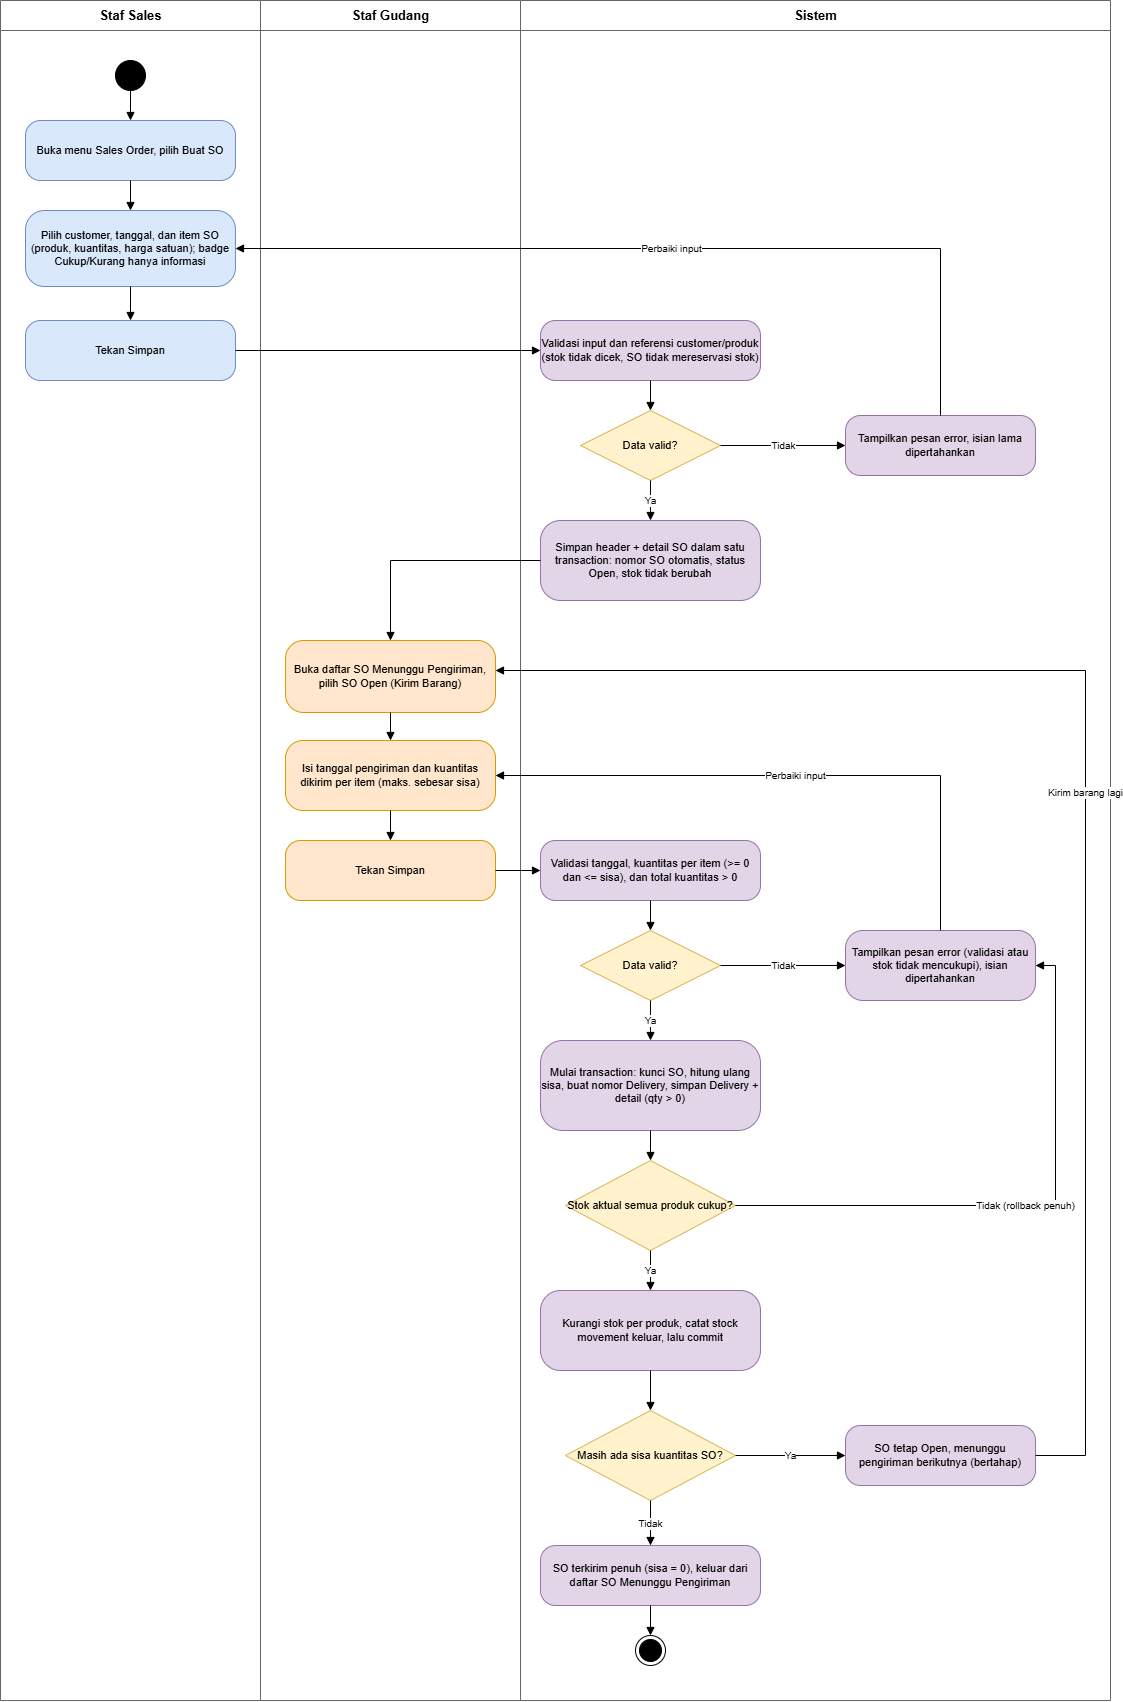

The diagram above was exported from draw.io. Its source (the exported page's mxGraphModel, read from the mxfile embedded in the PNG):
<mxGraphModel dx="3222" dy="1743" grid="1" gridSize="10" guides="1" tooltips="1" connect="1" arrows="1" fold="1" page="1" pageScale="1" pageWidth="1169" pageHeight="1654" math="0" shadow="0">
  <root>
    <mxCell id="0" />
    <mxCell id="1" parent="0" />
    <mxCell id="lane_Staf Sales" parent="1" style="swimlane;html=1;startSize=30;horizontal=1;fontStyle=1;fontSize=13;fillColor=none;strokeColor=#666666;swimlaneFillColor=none;" value="Staf Sales" vertex="1">
      <mxGeometry height="1700" width="260" as="geometry" />
    </mxCell>
    <mxCell id="lane_Staf Gudang" parent="1" style="swimlane;html=1;startSize=30;horizontal=1;fontStyle=1;fontSize=13;fillColor=none;strokeColor=#666666;swimlaneFillColor=none;" value="Staf Gudang" vertex="1">
      <mxGeometry height="1700" width="260" x="260" as="geometry" />
    </mxCell>
    <mxCell id="lane_Sistem" parent="1" style="swimlane;html=1;startSize=30;horizontal=1;fontStyle=1;fontSize=13;fillColor=none;strokeColor=#666666;swimlaneFillColor=none;" value="Sistem" vertex="1">
      <mxGeometry height="1700" width="590" x="520" as="geometry" />
    </mxCell>
    <mxCell id="st" parent="1" style="ellipse;html=1;fillColor=#000000;strokeColor=#000000;" value="" vertex="1">
      <mxGeometry height="30" width="30" x="115" y="60" as="geometry" />
    </mxCell>
    <mxCell id="P1" parent="1" style="rounded=1;arcSize=25;whiteSpace=wrap;html=1;fontSize=11;fillColor=#dae8fc;strokeColor=#6c8ebf;" value="Buka menu Sales Order, pilih Buat SO" vertex="1">
      <mxGeometry height="60" width="210" x="25" y="120" as="geometry" />
    </mxCell>
    <mxCell id="P2" parent="1" style="rounded=1;arcSize=25;whiteSpace=wrap;html=1;fontSize=11;fillColor=#dae8fc;strokeColor=#6c8ebf;" value="Pilih customer, tanggal, dan item SO (produk, kuantitas, harga satuan); badge Cukup/Kurang hanya informasi" vertex="1">
      <mxGeometry height="76" width="210" x="25" y="210" as="geometry" />
    </mxCell>
    <mxCell id="P3" parent="1" style="rounded=1;arcSize=25;whiteSpace=wrap;html=1;fontSize=11;fillColor=#dae8fc;strokeColor=#6c8ebf;" value="Tekan Simpan" vertex="1">
      <mxGeometry height="60" width="210" x="25" y="320" as="geometry" />
    </mxCell>
    <mxCell id="V1" parent="1" style="rounded=1;arcSize=25;whiteSpace=wrap;html=1;fontSize=11;fillColor=#e1d5e7;strokeColor=#9673a6;" value="Validasi input dan referensi customer/produk (stok tidak dicek, SO tidak mereservasi stok)" vertex="1">
      <mxGeometry height="60" width="220" x="540" y="320" as="geometry" />
    </mxCell>
    <mxCell id="D1" parent="1" style="rhombus;whiteSpace=wrap;html=1;fontSize=11;fillColor=#fff2cc;strokeColor=#d6b656;" value="Data valid?" vertex="1">
      <mxGeometry height="70" width="140" x="580" y="410" as="geometry" />
    </mxCell>
    <mxCell id="E1" parent="1" style="rounded=1;arcSize=25;whiteSpace=wrap;html=1;fontSize=11;fillColor=#e1d5e7;strokeColor=#9673a6;" value="Tampilkan pesan error, isian lama dipertahankan" vertex="1">
      <mxGeometry height="60" width="190" x="845" y="415" as="geometry" />
    </mxCell>
    <mxCell id="S1" parent="1" style="rounded=1;arcSize=25;whiteSpace=wrap;html=1;fontSize=11;fillColor=#e1d5e7;strokeColor=#9673a6;" value="Simpan header + detail SO dalam satu transaction: nomor SO otomatis, status Open, stok tidak berubah" vertex="1">
      <mxGeometry height="80" width="220" x="540" y="520" as="geometry" />
    </mxCell>
    <mxCell id="G1" parent="1" style="rounded=1;arcSize=25;whiteSpace=wrap;html=1;fontSize=11;fillColor=#ffe6cc;strokeColor=#d79b00;" value="Buka daftar SO Menunggu Pengiriman, pilih SO Open (Kirim Barang)" vertex="1">
      <mxGeometry height="72" width="210" x="285" y="640" as="geometry" />
    </mxCell>
    <mxCell id="G2" parent="1" style="rounded=1;arcSize=25;whiteSpace=wrap;html=1;fontSize=11;fillColor=#ffe6cc;strokeColor=#d79b00;" value="Isi tanggal pengiriman dan kuantitas dikirim per item (maks. sebesar sisa)" vertex="1">
      <mxGeometry height="70" width="210" x="285" y="740" as="geometry" />
    </mxCell>
    <mxCell id="G3" parent="1" style="rounded=1;arcSize=25;whiteSpace=wrap;html=1;fontSize=11;fillColor=#ffe6cc;strokeColor=#d79b00;" value="Tekan Simpan" vertex="1">
      <mxGeometry height="60" width="210" x="285" y="840" as="geometry" />
    </mxCell>
    <mxCell id="V2" parent="1" style="rounded=1;arcSize=25;whiteSpace=wrap;html=1;fontSize=11;fillColor=#e1d5e7;strokeColor=#9673a6;" value="Validasi tanggal, kuantitas per item (&gt;= 0 dan &lt;= sisa), dan total kuantitas &gt; 0" vertex="1">
      <mxGeometry height="60" width="220" x="540" y="840" as="geometry" />
    </mxCell>
    <mxCell id="D2" parent="1" style="rhombus;whiteSpace=wrap;html=1;fontSize=11;fillColor=#fff2cc;strokeColor=#d6b656;" value="Data valid?" vertex="1">
      <mxGeometry height="70" width="140" x="580" y="930" as="geometry" />
    </mxCell>
    <mxCell id="E2" parent="1" style="rounded=1;arcSize=25;whiteSpace=wrap;html=1;fontSize=11;fillColor=#e1d5e7;strokeColor=#9673a6;" value="Tampilkan pesan error (validasi atau stok tidak mencukupi), isian dipertahankan" vertex="1">
      <mxGeometry height="70" width="190" x="845" y="930" as="geometry" />
    </mxCell>
    <mxCell id="V3" parent="1" style="rounded=1;arcSize=25;whiteSpace=wrap;html=1;fontSize=11;fillColor=#e1d5e7;strokeColor=#9673a6;" value="Mulai transaction: kunci SO, hitung ulang sisa, buat nomor Delivery, simpan Delivery + detail (qty &gt; 0)" vertex="1">
      <mxGeometry height="90" width="220" x="540" y="1040" as="geometry" />
    </mxCell>
    <mxCell id="D3" parent="1" style="rhombus;whiteSpace=wrap;html=1;fontSize=11;fillColor=#fff2cc;strokeColor=#d6b656;" value="Stok aktual semua produk cukup?" vertex="1">
      <mxGeometry height="90" width="170" x="565" y="1160" as="geometry" />
    </mxCell>
    <mxCell id="S4" parent="1" style="rounded=1;arcSize=25;whiteSpace=wrap;html=1;fontSize=11;fillColor=#e1d5e7;strokeColor=#9673a6;" value="Kurangi stok per produk, catat stock movement keluar, lalu commit" vertex="1">
      <mxGeometry height="80" width="220" x="540" y="1290" as="geometry" />
    </mxCell>
    <mxCell id="D4" parent="1" style="rhombus;whiteSpace=wrap;html=1;fontSize=11;fillColor=#fff2cc;strokeColor=#d6b656;" value="Masih ada sisa kuantitas SO?" vertex="1">
      <mxGeometry height="90" width="170" x="565" y="1410" as="geometry" />
    </mxCell>
    <mxCell id="E4" parent="1" style="rounded=1;arcSize=25;whiteSpace=wrap;html=1;fontSize=11;fillColor=#e1d5e7;strokeColor=#9673a6;" value="SO tetap Open, menunggu pengiriman berikutnya (bertahap)" vertex="1">
      <mxGeometry height="60" width="190" x="845" y="1425" as="geometry" />
    </mxCell>
    <mxCell id="S5" parent="1" style="rounded=1;arcSize=25;whiteSpace=wrap;html=1;fontSize=11;fillColor=#e1d5e7;strokeColor=#9673a6;" value="SO terkirim penuh (sisa = 0), keluar dari daftar SO Menunggu Pengiriman" vertex="1">
      <mxGeometry height="60" width="220" x="540" y="1545" as="geometry" />
    </mxCell>
    <mxCell id="F" parent="1" style="ellipse;html=1;shape=endState;fillColor=#000000;strokeColor=#000000;verticalLabelPosition=bottom;verticalAlign=top;fontSize=10;" value="" vertex="1">
      <mxGeometry height="30" width="30" x="635" y="1635" as="geometry" />
    </mxCell>
    <mxCell id="e1" edge="1" parent="1" source="st" style="endArrow=block;endFill=1;html=1;rounded=0;fontSize=10;labelBackgroundColor=#ffffff;" target="P1" value="">
      <mxGeometry relative="1" as="geometry" />
    </mxCell>
    <mxCell id="e2" edge="1" parent="1" source="P1" style="endArrow=block;endFill=1;html=1;rounded=0;fontSize=10;labelBackgroundColor=#ffffff;" target="P2" value="">
      <mxGeometry relative="1" as="geometry" />
    </mxCell>
    <mxCell id="e3" edge="1" parent="1" source="P2" style="endArrow=block;endFill=1;html=1;rounded=0;fontSize=10;labelBackgroundColor=#ffffff;" target="P3" value="">
      <mxGeometry relative="1" as="geometry" />
    </mxCell>
    <mxCell id="e4" edge="1" parent="1" source="P3" style="endArrow=block;endFill=1;html=1;rounded=0;fontSize=10;labelBackgroundColor=#ffffff;exitX=1;exitY=0.5;exitDx=0;exitDy=0;entryX=0;entryY=0.5;entryDx=0;entryDy=0;" target="V1" value="">
      <mxGeometry relative="1" as="geometry" />
    </mxCell>
    <mxCell id="e5" edge="1" parent="1" source="V1" style="endArrow=block;endFill=1;html=1;rounded=0;fontSize=10;labelBackgroundColor=#ffffff;" target="D1" value="">
      <mxGeometry relative="1" as="geometry" />
    </mxCell>
    <mxCell id="e6" edge="1" parent="1" source="D1" style="endArrow=block;endFill=1;html=1;rounded=0;fontSize=10;labelBackgroundColor=#ffffff;exitX=1;exitY=0.5;exitDx=0;exitDy=0;entryX=0;entryY=0.5;entryDx=0;entryDy=0;" target="E1" value="Tidak">
      <mxGeometry relative="1" as="geometry" />
    </mxCell>
    <mxCell id="e7" edge="1" parent="1" source="E1" style="endArrow=block;endFill=1;html=1;rounded=0;fontSize=10;labelBackgroundColor=#ffffff;exitX=0.5;exitY=0;exitDx=0;exitDy=0;entryX=1;entryY=0.5;entryDx=0;entryDy=0;" target="P2" value="Perbaiki input">
      <mxGeometry relative="1" as="geometry">
        <Array as="points">
          <mxPoint x="940" y="248" />
        </Array>
      </mxGeometry>
    </mxCell>
    <mxCell id="e8" edge="1" parent="1" source="D1" style="endArrow=block;endFill=1;html=1;rounded=0;fontSize=10;labelBackgroundColor=#ffffff;" target="S1" value="Ya">
      <mxGeometry relative="1" as="geometry" />
    </mxCell>
    <mxCell id="e9" edge="1" parent="1" source="S1" style="endArrow=block;endFill=1;html=1;rounded=0;fontSize=10;labelBackgroundColor=#ffffff;exitX=0;exitY=0.5;exitDx=0;exitDy=0;entryX=0.5;entryY=0;entryDx=0;entryDy=0;" target="G1" value="">
      <mxGeometry relative="1" as="geometry">
        <Array as="points">
          <mxPoint x="390" y="560" />
        </Array>
      </mxGeometry>
    </mxCell>
    <mxCell id="e10" edge="1" parent="1" source="G1" style="endArrow=block;endFill=1;html=1;rounded=0;fontSize=10;labelBackgroundColor=#ffffff;" target="G2" value="">
      <mxGeometry relative="1" as="geometry" />
    </mxCell>
    <mxCell id="e11" edge="1" parent="1" source="G2" style="endArrow=block;endFill=1;html=1;rounded=0;fontSize=10;labelBackgroundColor=#ffffff;" target="G3" value="">
      <mxGeometry relative="1" as="geometry" />
    </mxCell>
    <mxCell id="e12" edge="1" parent="1" source="G3" style="endArrow=block;endFill=1;html=1;rounded=0;fontSize=10;labelBackgroundColor=#ffffff;exitX=1;exitY=0.5;exitDx=0;exitDy=0;entryX=0;entryY=0.5;entryDx=0;entryDy=0;" target="V2" value="">
      <mxGeometry relative="1" as="geometry" />
    </mxCell>
    <mxCell id="e13" edge="1" parent="1" source="V2" style="endArrow=block;endFill=1;html=1;rounded=0;fontSize=10;labelBackgroundColor=#ffffff;" target="D2" value="">
      <mxGeometry relative="1" as="geometry" />
    </mxCell>
    <mxCell id="e14" edge="1" parent="1" source="D2" style="endArrow=block;endFill=1;html=1;rounded=0;fontSize=10;labelBackgroundColor=#ffffff;exitX=1;exitY=0.5;exitDx=0;exitDy=0;entryX=0;entryY=0.5;entryDx=0;entryDy=0;" target="E2" value="Tidak">
      <mxGeometry relative="1" as="geometry" />
    </mxCell>
    <mxCell id="e15" edge="1" parent="1" source="E2" style="endArrow=block;endFill=1;html=1;rounded=0;fontSize=10;labelBackgroundColor=#ffffff;exitX=0.5;exitY=0;exitDx=0;exitDy=0;entryX=1;entryY=0.5;entryDx=0;entryDy=0;" target="G2" value="Perbaiki input">
      <mxGeometry relative="1" as="geometry">
        <Array as="points">
          <mxPoint x="940" y="775" />
        </Array>
      </mxGeometry>
    </mxCell>
    <mxCell id="e16" edge="1" parent="1" source="D2" style="endArrow=block;endFill=1;html=1;rounded=0;fontSize=10;labelBackgroundColor=#ffffff;" target="V3" value="Ya">
      <mxGeometry relative="1" as="geometry" />
    </mxCell>
    <mxCell id="e17" edge="1" parent="1" source="V3" style="endArrow=block;endFill=1;html=1;rounded=0;fontSize=10;labelBackgroundColor=#ffffff;" target="D3" value="">
      <mxGeometry relative="1" as="geometry" />
    </mxCell>
    <mxCell id="e18" edge="1" parent="1" source="D3" style="endArrow=block;endFill=1;html=1;rounded=0;fontSize=10;labelBackgroundColor=#ffffff;exitX=1;exitY=0.5;exitDx=0;exitDy=0;entryX=1;entryY=0.5;entryDx=0;entryDy=0;" target="E2" value="Tidak (rollback penuh)">
      <mxGeometry relative="1" as="geometry">
        <Array as="points">
          <mxPoint x="1055" y="1205" />
          <mxPoint x="1055" y="965" />
        </Array>
      </mxGeometry>
    </mxCell>
    <mxCell id="e19" edge="1" parent="1" source="D3" style="endArrow=block;endFill=1;html=1;rounded=0;fontSize=10;labelBackgroundColor=#ffffff;" target="S4" value="Ya">
      <mxGeometry relative="1" as="geometry" />
    </mxCell>
    <mxCell id="e20" edge="1" parent="1" source="S4" style="endArrow=block;endFill=1;html=1;rounded=0;fontSize=10;labelBackgroundColor=#ffffff;" target="D4" value="">
      <mxGeometry relative="1" as="geometry" />
    </mxCell>
    <mxCell id="e21" edge="1" parent="1" source="D4" style="endArrow=block;endFill=1;html=1;rounded=0;fontSize=10;labelBackgroundColor=#ffffff;exitX=1;exitY=0.5;exitDx=0;exitDy=0;entryX=0;entryY=0.5;entryDx=0;entryDy=0;" target="E4" value="Ya">
      <mxGeometry relative="1" as="geometry" />
    </mxCell>
    <mxCell id="e22" edge="1" parent="1" source="E4" style="endArrow=block;endFill=1;html=1;rounded=0;fontSize=10;labelBackgroundColor=#ffffff;exitX=1;exitY=0.5;exitDx=0;exitDy=0;entryX=1;entryY=0.4166666666666667;entryDx=0;entryDy=0;" target="G1" value="Kirim barang lagi">
      <mxGeometry relative="1" as="geometry">
        <Array as="points">
          <mxPoint x="1085" y="1455" />
          <mxPoint x="1085" y="670" />
        </Array>
      </mxGeometry>
    </mxCell>
    <mxCell id="e23" edge="1" parent="1" source="D4" style="endArrow=block;endFill=1;html=1;rounded=0;fontSize=10;labelBackgroundColor=#ffffff;" target="S5" value="Tidak">
      <mxGeometry relative="1" as="geometry" />
    </mxCell>
    <mxCell id="e24" edge="1" parent="1" source="S5" style="endArrow=block;endFill=1;html=1;rounded=0;fontSize=10;labelBackgroundColor=#ffffff;" target="F" value="">
      <mxGeometry relative="1" as="geometry" />
    </mxCell>
  </root>
</mxGraphModel>